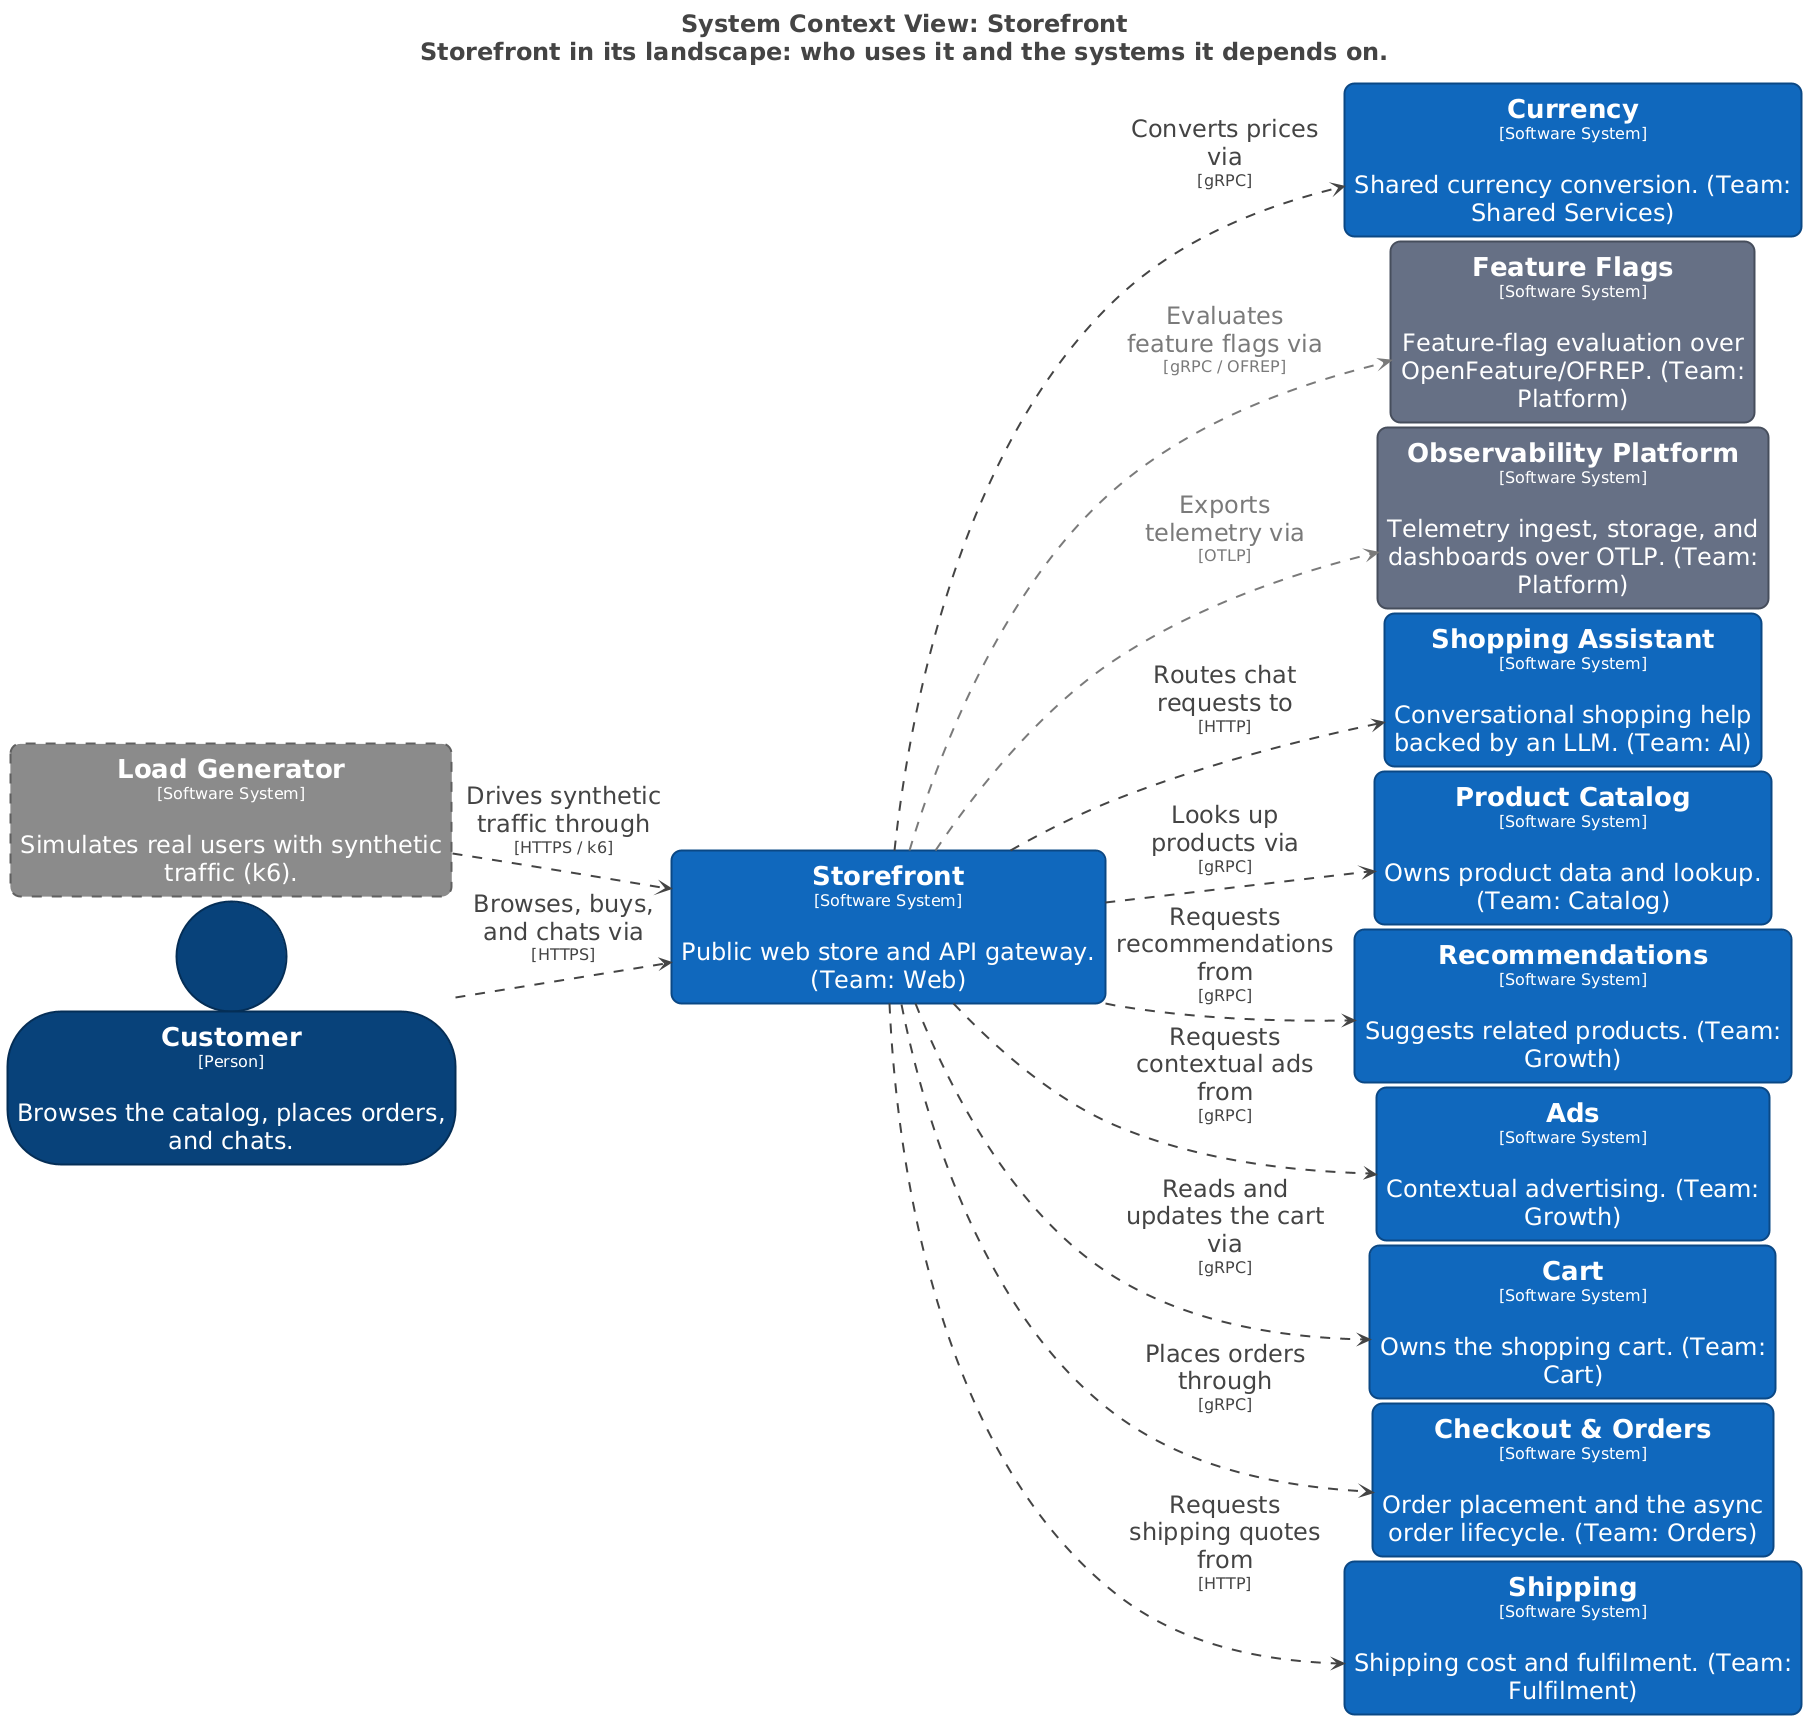

The diagram above was rendered by PlantUML. Its source (embedded in the PNG):
@startuml
title <size:24>System Context View: Storefront</size>\n<size:24>Storefront in its landscape: who uses it and the systems it depends on.</size>

set separator none
left to right direction
skinparam ranksep 20
skinparam nodesep 5
hide stereotype

<style>
  root {
    BackgroundColor: #ffffff;
    FontColor: #444444;
  }
  // Element,Person
  .Element-RWxlbWVudCxQZXJzb24= {
    BackgroundColor: #08427b;
    LineColor: #052e56;
    LineStyle: 0;
    LineThickness: 2;
    FontColor: #ffffff;
    FontSize: 24;
    HorizontalAlignment: center;
    Shadowing: 0;
    MaximumWidth: 450;
  }
  // Element,Software System
  .Element-RWxlbWVudCxTb2Z0d2FyZSBTeXN0ZW0= {
    BackgroundColor: #1168bd;
    LineColor: #0b4884;
    LineStyle: 0;
    LineThickness: 2;
    RoundCorner: 20;
    FontColor: #ffffff;
    FontSize: 24;
    HorizontalAlignment: center;
    Shadowing: 0;
    MaximumWidth: 450;
  }
  // Element,Software System,External
  .Element-RWxlbWVudCxTb2Z0d2FyZSBTeXN0ZW0sRXh0ZXJuYWw= {
    BackgroundColor: #8a8a8a;
    LineColor: #606060;
    LineStyle: 10-10;
    LineThickness: 2;
    RoundCorner: 20;
    FontColor: #ffffff;
    FontSize: 24;
    HorizontalAlignment: center;
    Shadowing: 0;
    MaximumWidth: 450;
  }
  // Element,Software System,Platform
  .Element-RWxlbWVudCxTb2Z0d2FyZSBTeXN0ZW0sUGxhdGZvcm0= {
    BackgroundColor: #667085;
    LineColor: #474e5d;
    LineStyle: 0;
    LineThickness: 2;
    RoundCorner: 20;
    FontColor: #ffffff;
    FontSize: 24;
    HorizontalAlignment: center;
    Shadowing: 0;
    MaximumWidth: 450;
  }
  // Relationship
  .Relationship-UmVsYXRpb25zaGlw {
    LineThickness: 2;
    LineStyle: 10-10;
    LineColor: #444444;
    FontColor: #444444;
    FontSize: 24;
    MaximumWidth: 200;
  }
  // Relationship,FeatureFlag
  .Relationship-UmVsYXRpb25zaGlwLEZlYXR1cmVGbGFn {
    LineThickness: 2;
    LineStyle: 10-10;
    LineColor: #7a7a7a;
    FontColor: #7a7a7a;
    FontSize: 24;
    MaximumWidth: 200;
  }
  // Relationship,Telemetry
  .Relationship-UmVsYXRpb25zaGlwLFRlbGVtZXRyeQ== {
    LineThickness: 2;
    LineStyle: 10-10;
    LineColor: #7a7a7a;
    FontColor: #7a7a7a;
    FontSize: 24;
    MaximumWidth: 200;
  }
</style>

rectangle "==Storefront\n<size:16>[Software System]</size>\n\nPublic web store and API gateway. (Team: Web)" <<Element-RWxlbWVudCxTb2Z0d2FyZSBTeXN0ZW0=>> as Storefront
rectangle "==Currency\n<size:16>[Software System]</size>\n\nShared currency conversion. (Team: Shared Services)" <<Element-RWxlbWVudCxTb2Z0d2FyZSBTeXN0ZW0=>> as Currency
rectangle "==Feature Flags\n<size:16>[Software System]</size>\n\nFeature-flag evaluation over OpenFeature/OFREP. (Team: Platform)" <<Element-RWxlbWVudCxTb2Z0d2FyZSBTeXN0ZW0sUGxhdGZvcm0=>> as FeatureFlags
rectangle "==Observability Platform\n<size:16>[Software System]</size>\n\nTelemetry ingest, storage, and dashboards over OTLP. (Team: Platform)" <<Element-RWxlbWVudCxTb2Z0d2FyZSBTeXN0ZW0sUGxhdGZvcm0=>> as ObservabilityPlatform
rectangle "==Load Generator\n<size:16>[Software System]</size>\n\nSimulates real users with synthetic traffic (k6)." <<Element-RWxlbWVudCxTb2Z0d2FyZSBTeXN0ZW0sRXh0ZXJuYWw=>> as LoadGenerator
rectangle "==Shopping Assistant\n<size:16>[Software System]</size>\n\nConversational shopping help backed by an LLM. (Team: AI)" <<Element-RWxlbWVudCxTb2Z0d2FyZSBTeXN0ZW0=>> as ShoppingAssistant
rectangle "==Product Catalog\n<size:16>[Software System]</size>\n\nOwns product data and lookup. (Team: Catalog)" <<Element-RWxlbWVudCxTb2Z0d2FyZSBTeXN0ZW0=>> as ProductCatalog
rectangle "==Recommendations\n<size:16>[Software System]</size>\n\nSuggests related products. (Team: Growth)" <<Element-RWxlbWVudCxTb2Z0d2FyZSBTeXN0ZW0=>> as Recommendations
person "==Customer\n<size:16>[Person]</size>\n\nBrowses the catalog, places orders, and chats." <<Element-RWxlbWVudCxQZXJzb24=>> as Customer
rectangle "==Ads\n<size:16>[Software System]</size>\n\nContextual advertising. (Team: Growth)" <<Element-RWxlbWVudCxTb2Z0d2FyZSBTeXN0ZW0=>> as Ads
rectangle "==Cart\n<size:16>[Software System]</size>\n\nOwns the shopping cart. (Team: Cart)" <<Element-RWxlbWVudCxTb2Z0d2FyZSBTeXN0ZW0=>> as Cart
rectangle "==Checkout & Orders\n<size:16>[Software System]</size>\n\nOrder placement and the async order lifecycle. (Team: Orders)" <<Element-RWxlbWVudCxTb2Z0d2FyZSBTeXN0ZW0=>> as CheckoutOrders
rectangle "==Shipping\n<size:16>[Software System]</size>\n\nShipping cost and fulfilment. (Team: Fulfilment)" <<Element-RWxlbWVudCxTb2Z0d2FyZSBTeXN0ZW0=>> as Shipping

Storefront --> ShoppingAssistant <<Relationship-UmVsYXRpb25zaGlw>> : "Routes chat requests to\n<size:16>[HTTP]</size>"
Storefront --> Ads <<Relationship-UmVsYXRpb25zaGlw>> : "Requests contextual ads from\n<size:16>[gRPC]</size>"
Storefront --> Cart <<Relationship-UmVsYXRpb25zaGlw>> : "Reads and updates the cart via\n<size:16>[gRPC]</size>"
Storefront --> CheckoutOrders <<Relationship-UmVsYXRpb25zaGlw>> : "Places orders through\n<size:16>[gRPC]</size>"
Storefront --> Currency <<Relationship-UmVsYXRpb25zaGlw>> : "Converts prices via\n<size:16>[gRPC]</size>"
Storefront --> ProductCatalog <<Relationship-UmVsYXRpb25zaGlw>> : "Looks up products via\n<size:16>[gRPC]</size>"
Storefront --> Recommendations <<Relationship-UmVsYXRpb25zaGlw>> : "Requests recommendations from\n<size:16>[gRPC]</size>"
Storefront --> Shipping <<Relationship-UmVsYXRpb25zaGlw>> : "Requests shipping quotes from\n<size:16>[HTTP]</size>"
Storefront --> FeatureFlags <<Relationship-UmVsYXRpb25zaGlwLEZlYXR1cmVGbGFn>> : "Evaluates feature flags via\n<size:16>[gRPC / OFREP]</size>"
Storefront --> ObservabilityPlatform <<Relationship-UmVsYXRpb25zaGlwLFRlbGVtZXRyeQ==>> : "Exports telemetry via\n<size:16>[OTLP]</size>"
Customer --> Storefront <<Relationship-UmVsYXRpb25zaGlw>> : "Browses, buys, and chats via\n<size:16>[HTTPS]</size>"
LoadGenerator --> Storefront <<Relationship-UmVsYXRpb25zaGlw>> : "Drives synthetic traffic through\n<size:16>[HTTPS / k6]</size>"

@enduml